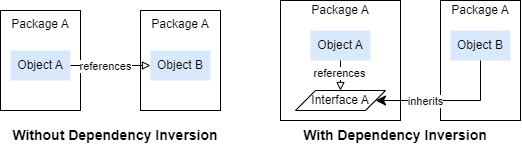

The diagram above was exported from draw.io. Its source (the exported page's mxGraphModel, read from the mxfile embedded in the PNG):
<mxGraphModel dx="730" dy="914" grid="1" gridSize="10" guides="1" tooltips="1" connect="1" arrows="1" fold="1" page="1" pageScale="1" pageWidth="850" pageHeight="1100" math="0" shadow="0">
  <root>
    <mxCell id="0" />
    <mxCell id="1" parent="0" />
    <mxCell id="iHHrVKZV77tRoay86P7K-1" value="&lt;div style=&quot;text-align: left;&quot;&gt;&lt;span style=&quot;background-color: initial;&quot;&gt;Package A&lt;/span&gt;&lt;/div&gt;&lt;div&gt;&lt;br&gt;&lt;/div&gt;&lt;div&gt;&lt;br&gt;&lt;/div&gt;&lt;div&gt;&lt;br&gt;&lt;/div&gt;&lt;div&gt;&lt;br&gt;&lt;/div&gt;&lt;div&gt;&lt;br&gt;&lt;/div&gt;" style="rounded=0;whiteSpace=wrap;html=1;" vertex="1" parent="1">
      <mxGeometry x="60" y="200" width="80" height="100" as="geometry" />
    </mxCell>
    <mxCell id="iHHrVKZV77tRoay86P7K-3" value="Object A" style="text;html=1;align=center;verticalAlign=middle;whiteSpace=wrap;rounded=0;fillColor=#dae8fc;strokeColor=none;" vertex="1" parent="1">
      <mxGeometry x="70" y="240" width="60" height="30" as="geometry" />
    </mxCell>
    <mxCell id="iHHrVKZV77tRoay86P7K-6" value="&lt;div style=&quot;text-align: left;&quot;&gt;&lt;span style=&quot;background-color: initial;&quot;&gt;Package A&lt;/span&gt;&lt;/div&gt;&lt;div&gt;&lt;br&gt;&lt;/div&gt;&lt;div&gt;&lt;br&gt;&lt;/div&gt;&lt;div&gt;&lt;br&gt;&lt;/div&gt;&lt;div&gt;&lt;br&gt;&lt;/div&gt;&lt;div&gt;&lt;br&gt;&lt;/div&gt;" style="rounded=0;whiteSpace=wrap;html=1;" vertex="1" parent="1">
      <mxGeometry x="200" y="200" width="80" height="100" as="geometry" />
    </mxCell>
    <mxCell id="iHHrVKZV77tRoay86P7K-7" value="Object B" style="text;html=1;align=center;verticalAlign=middle;whiteSpace=wrap;rounded=0;fillColor=#dae8fc;strokeColor=none;" vertex="1" parent="1">
      <mxGeometry x="210" y="240" width="60" height="30" as="geometry" />
    </mxCell>
    <mxCell id="iHHrVKZV77tRoay86P7K-8" value="&lt;div style=&quot;text-align: left;&quot;&gt;&lt;span style=&quot;background-color: initial;&quot;&gt;Package A&lt;/span&gt;&lt;/div&gt;&lt;div&gt;&lt;br&gt;&lt;/div&gt;&lt;div&gt;&lt;br&gt;&lt;/div&gt;&lt;div&gt;&lt;br&gt;&lt;/div&gt;&lt;div&gt;&lt;br&gt;&lt;/div&gt;&lt;div&gt;&lt;br&gt;&lt;/div&gt;&lt;div&gt;&lt;br&gt;&lt;/div&gt;&lt;div&gt;&lt;br&gt;&lt;/div&gt;" style="rounded=0;whiteSpace=wrap;html=1;" vertex="1" parent="1">
      <mxGeometry x="340" y="190" width="120" height="120" as="geometry" />
    </mxCell>
    <mxCell id="iHHrVKZV77tRoay86P7K-9" value="Object A" style="text;html=1;align=center;verticalAlign=middle;whiteSpace=wrap;rounded=0;fillColor=#dae8fc;strokeColor=none;" vertex="1" parent="1">
      <mxGeometry x="370" y="220" width="60" height="30" as="geometry" />
    </mxCell>
    <mxCell id="iHHrVKZV77tRoay86P7K-10" value="&lt;div style=&quot;text-align: left;&quot;&gt;&lt;span style=&quot;background-color: initial;&quot;&gt;Package A&lt;/span&gt;&lt;/div&gt;&lt;div&gt;&lt;br&gt;&lt;/div&gt;&lt;div&gt;&lt;br&gt;&lt;/div&gt;&lt;div&gt;&lt;br&gt;&lt;/div&gt;&lt;div&gt;&lt;br&gt;&lt;/div&gt;&lt;div&gt;&lt;br&gt;&lt;/div&gt;&lt;div&gt;&lt;br&gt;&lt;/div&gt;&lt;div&gt;&lt;br&gt;&lt;/div&gt;" style="rounded=0;whiteSpace=wrap;html=1;" vertex="1" parent="1">
      <mxGeometry x="500" y="190" width="80" height="120" as="geometry" />
    </mxCell>
    <mxCell id="iHHrVKZV77tRoay86P7K-11" value="Object B" style="text;html=1;align=center;verticalAlign=middle;whiteSpace=wrap;rounded=0;fillColor=#dae8fc;strokeColor=none;" vertex="1" parent="1">
      <mxGeometry x="510" y="220" width="60" height="30" as="geometry" />
    </mxCell>
    <mxCell id="iHHrVKZV77tRoay86P7K-12" value="Interface A" style="shape=parallelogram;perimeter=parallelogramPerimeter;whiteSpace=wrap;html=1;fixedSize=1;" vertex="1" parent="1">
      <mxGeometry x="355" y="280" width="90" height="20" as="geometry" />
    </mxCell>
    <mxCell id="iHHrVKZV77tRoay86P7K-13" value="" style="endArrow=none;html=1;rounded=0;endFill=0;startArrow=block;startFill=0;entryX=1;entryY=0.5;entryDx=0;entryDy=0;exitX=0;exitY=0.5;exitDx=0;exitDy=0;" edge="1" parent="1" source="iHHrVKZV77tRoay86P7K-7" target="iHHrVKZV77tRoay86P7K-3">
      <mxGeometry width="50" height="50" relative="1" as="geometry">
        <mxPoint x="160" y="410" as="sourcePoint" />
        <mxPoint x="210" y="360" as="targetPoint" />
      </mxGeometry>
    </mxCell>
    <mxCell id="iHHrVKZV77tRoay86P7K-16" value="references" style="edgeLabel;html=1;align=center;verticalAlign=middle;resizable=0;points=[];" vertex="1" connectable="0" parent="iHHrVKZV77tRoay86P7K-13">
      <mxGeometry x="0.1536" y="1" relative="1" as="geometry">
        <mxPoint as="offset" />
      </mxGeometry>
    </mxCell>
    <mxCell id="iHHrVKZV77tRoay86P7K-17" value="" style="endArrow=none;html=1;rounded=0;endFill=0;startArrow=block;startFill=0;entryX=0.5;entryY=1;entryDx=0;entryDy=0;exitX=0.5;exitY=0;exitDx=0;exitDy=0;" edge="1" parent="1" source="iHHrVKZV77tRoay86P7K-12" target="iHHrVKZV77tRoay86P7K-9">
      <mxGeometry width="50" height="50" relative="1" as="geometry">
        <mxPoint x="240" y="255" as="sourcePoint" />
        <mxPoint x="150" y="255" as="targetPoint" />
      </mxGeometry>
    </mxCell>
    <mxCell id="iHHrVKZV77tRoay86P7K-18" value="references" style="edgeLabel;html=1;align=center;verticalAlign=middle;resizable=0;points=[];" vertex="1" connectable="0" parent="iHHrVKZV77tRoay86P7K-17">
      <mxGeometry x="0.1536" y="1" relative="1" as="geometry">
        <mxPoint as="offset" />
      </mxGeometry>
    </mxCell>
    <mxCell id="iHHrVKZV77tRoay86P7K-21" value="" style="edgeStyle=segmentEdgeStyle;endArrow=classic;html=1;curved=0;rounded=0;endSize=8;startSize=8;exitX=0.5;exitY=1;exitDx=0;exitDy=0;entryX=1;entryY=0.5;entryDx=0;entryDy=0;" edge="1" parent="1" source="iHHrVKZV77tRoay86P7K-11" target="iHHrVKZV77tRoay86P7K-12">
      <mxGeometry width="50" height="50" relative="1" as="geometry">
        <mxPoint x="530" y="390" as="sourcePoint" />
        <mxPoint x="590" y="400" as="targetPoint" />
        <Array as="points">
          <mxPoint x="540" y="290" />
        </Array>
      </mxGeometry>
    </mxCell>
    <mxCell id="iHHrVKZV77tRoay86P7K-22" value="inherits" style="edgeLabel;html=1;align=center;verticalAlign=middle;resizable=0;points=[];" vertex="1" connectable="0" parent="iHHrVKZV77tRoay86P7K-21">
      <mxGeometry x="0.3185" y="1" relative="1" as="geometry">
        <mxPoint as="offset" />
      </mxGeometry>
    </mxCell>
    <mxCell id="iHHrVKZV77tRoay86P7K-23" value="Without Dependency Inversion" style="text;html=1;align=center;verticalAlign=middle;whiteSpace=wrap;rounded=0;fontSize=14;fontStyle=1" vertex="1" parent="1">
      <mxGeometry x="60" y="310" width="230" height="30" as="geometry" />
    </mxCell>
    <mxCell id="iHHrVKZV77tRoay86P7K-24" value="With Dependency Inversion" style="text;html=1;align=center;verticalAlign=middle;whiteSpace=wrap;rounded=0;fontSize=14;fontStyle=1" vertex="1" parent="1">
      <mxGeometry x="340" y="310" width="230" height="30" as="geometry" />
    </mxCell>
  </root>
</mxGraphModel>